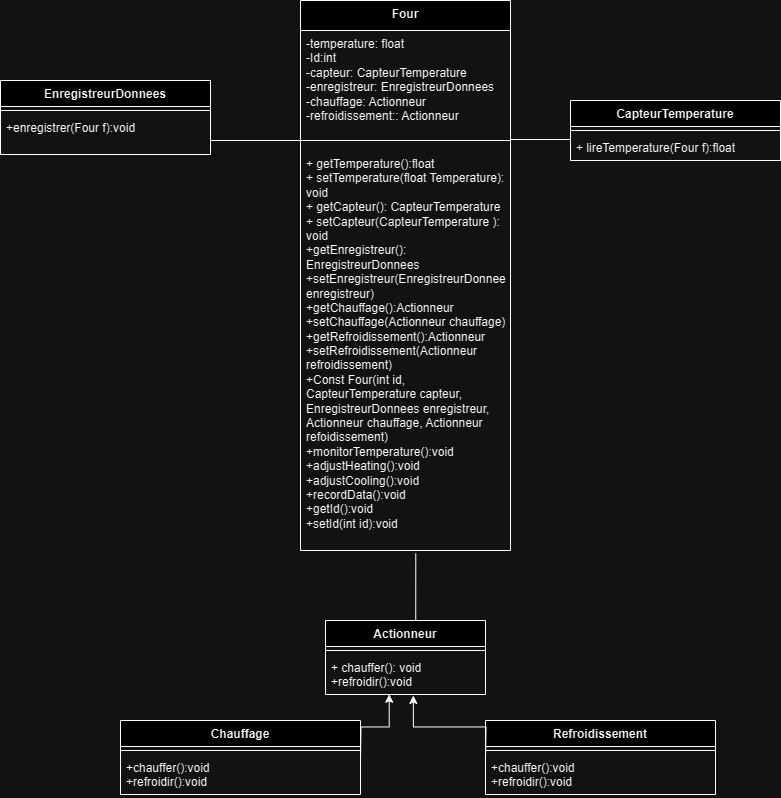

The diagram above was exported from draw.io. Its source (the exported page's mxGraphModel, read from the mxfile embedded in the PNG):
<mxGraphModel dx="817" dy="671" grid="1" gridSize="10" guides="1" tooltips="1" connect="1" arrows="1" fold="1" page="1" pageScale="1" pageWidth="827" pageHeight="1169" math="0" shadow="0">
  <root>
    <mxCell id="0" />
    <mxCell id="1" parent="0" />
    <mxCell id="k6o72Lyc_x7A5A6U_F3K-5" value="Four" style="swimlane;fontStyle=1;align=center;verticalAlign=top;childLayout=stackLayout;horizontal=1;startSize=30;horizontalStack=0;resizeParent=1;resizeParentMax=0;resizeLast=0;collapsible=1;marginBottom=0;whiteSpace=wrap;html=1;" parent="1" vertex="1">
      <mxGeometry x="330" y="60" width="210" height="550" as="geometry">
        <mxRectangle x="40" y="40" width="70" height="30" as="alternateBounds" />
      </mxGeometry>
    </mxCell>
    <mxCell id="k6o72Lyc_x7A5A6U_F3K-6" value="-temperature: float&lt;br&gt;-Id:int&lt;br&gt;-capteur: CapteurTemperature&lt;br&gt;-enregistreur: EnregistreurDonnees&lt;br&gt;-chauffage: Actionneur&lt;br&gt;-refroidissement:: Actionneur" style="text;strokeColor=none;fillColor=none;align=left;verticalAlign=top;spacingLeft=4;spacingRight=4;overflow=hidden;rotatable=0;points=[[0,0.5],[1,0.5]];portConstraint=eastwest;whiteSpace=wrap;html=1;" parent="k6o72Lyc_x7A5A6U_F3K-5" vertex="1">
      <mxGeometry y="30" width="210" height="100" as="geometry" />
    </mxCell>
    <mxCell id="k6o72Lyc_x7A5A6U_F3K-7" value="" style="line;strokeWidth=1;fillColor=none;align=left;verticalAlign=middle;spacingTop=-1;spacingLeft=3;spacingRight=3;rotatable=0;labelPosition=right;points=[];portConstraint=eastwest;strokeColor=inherit;" parent="k6o72Lyc_x7A5A6U_F3K-5" vertex="1">
      <mxGeometry y="130" width="210" height="20" as="geometry" />
    </mxCell>
    <mxCell id="k6o72Lyc_x7A5A6U_F3K-8" value="+ getTemperature():float&lt;br&gt;+ setTemperature(float Temperature): void &lt;br&gt;+ getCapteur(): CapteurTemperature&lt;br&gt;+ setCapteur(CapteurTemperature ): void&lt;br&gt;+getEnregistreur(): EnregistreurDonnees&lt;br&gt;+setEnregistreur(EnregistreurDonnees&lt;br&gt;enregistreur)&lt;br&gt;+getChauffage():Actionneur&lt;br&gt;+setChauffage(Actionneur chauffage)&lt;br&gt;+getRefroidissement():Actionneur&lt;br&gt;+setRefroidissement(Actionneur refroidissement)&lt;br&gt;+Const Four(int id, CapteurTemperature capteur, EnregistreurDonnees enregistreur, Actionneur chauffage, Actionneur refoidissement)&lt;br&gt;+monitorTemperature():void&lt;br&gt;+adjustHeating():void&lt;br&gt;+adjustCooling():void&lt;br&gt;+recordData():void&lt;br&gt;+getId():void&lt;br&gt;+setId(int id):void" style="text;strokeColor=none;fillColor=none;align=left;verticalAlign=top;spacingLeft=4;spacingRight=4;overflow=hidden;rotatable=0;points=[[0,0.5],[1,0.5]];portConstraint=eastwest;whiteSpace=wrap;html=1;glass=1;" parent="k6o72Lyc_x7A5A6U_F3K-5" vertex="1">
      <mxGeometry y="150" width="210" height="400" as="geometry" />
    </mxCell>
    <mxCell id="QvHLzYSVh4VhTCyDpWlh-5" value="CapteurTemperature" style="swimlane;fontStyle=1;align=center;verticalAlign=top;childLayout=stackLayout;horizontal=1;startSize=26;horizontalStack=0;resizeParent=1;resizeParentMax=0;resizeLast=0;collapsible=1;marginBottom=0;whiteSpace=wrap;html=1;" parent="1" vertex="1">
      <mxGeometry x="600" y="160" width="210" height="60" as="geometry" />
    </mxCell>
    <mxCell id="QvHLzYSVh4VhTCyDpWlh-7" value="" style="line;strokeWidth=1;fillColor=none;align=left;verticalAlign=middle;spacingTop=-1;spacingLeft=3;spacingRight=3;rotatable=0;labelPosition=right;points=[];portConstraint=eastwest;strokeColor=inherit;" parent="QvHLzYSVh4VhTCyDpWlh-5" vertex="1">
      <mxGeometry y="26" width="210" height="8" as="geometry" />
    </mxCell>
    <mxCell id="QvHLzYSVh4VhTCyDpWlh-8" value="+ lireTemperature(Four f):float" style="text;strokeColor=none;fillColor=none;align=left;verticalAlign=top;spacingLeft=4;spacingRight=4;overflow=hidden;rotatable=0;points=[[0,0.5],[1,0.5]];portConstraint=eastwest;whiteSpace=wrap;html=1;" parent="QvHLzYSVh4VhTCyDpWlh-5" vertex="1">
      <mxGeometry y="34" width="210" height="26" as="geometry" />
    </mxCell>
    <mxCell id="QvHLzYSVh4VhTCyDpWlh-9" value="Chauffage" style="swimlane;fontStyle=1;align=center;verticalAlign=top;childLayout=stackLayout;horizontal=1;startSize=26;horizontalStack=0;resizeParent=1;resizeParentMax=0;resizeLast=0;collapsible=1;marginBottom=0;whiteSpace=wrap;html=1;" parent="1" vertex="1">
      <mxGeometry x="150" y="780" width="240" height="74" as="geometry" />
    </mxCell>
    <mxCell id="QvHLzYSVh4VhTCyDpWlh-11" value="" style="line;strokeWidth=1;fillColor=none;align=left;verticalAlign=middle;spacingTop=-1;spacingLeft=3;spacingRight=3;rotatable=0;labelPosition=right;points=[];portConstraint=eastwest;strokeColor=inherit;" parent="QvHLzYSVh4VhTCyDpWlh-9" vertex="1">
      <mxGeometry y="26" width="240" height="8" as="geometry" />
    </mxCell>
    <mxCell id="QvHLzYSVh4VhTCyDpWlh-12" value="+chauffer():void&lt;br&gt;+refroidir():void" style="text;strokeColor=none;fillColor=none;align=left;verticalAlign=top;spacingLeft=4;spacingRight=4;overflow=hidden;rotatable=0;points=[[0,0.5],[1,0.5]];portConstraint=eastwest;whiteSpace=wrap;html=1;" parent="QvHLzYSVh4VhTCyDpWlh-9" vertex="1">
      <mxGeometry y="34" width="240" height="40" as="geometry" />
    </mxCell>
    <mxCell id="QvHLzYSVh4VhTCyDpWlh-13" value="Refroidissement " style="swimlane;fontStyle=1;align=center;verticalAlign=top;childLayout=stackLayout;horizontal=1;startSize=26;horizontalStack=0;resizeParent=1;resizeParentMax=0;resizeLast=0;collapsible=1;marginBottom=0;whiteSpace=wrap;html=1;" parent="1" vertex="1">
      <mxGeometry x="515" y="780" width="230" height="74" as="geometry" />
    </mxCell>
    <mxCell id="QvHLzYSVh4VhTCyDpWlh-15" value="" style="line;strokeWidth=1;fillColor=none;align=left;verticalAlign=middle;spacingTop=-1;spacingLeft=3;spacingRight=3;rotatable=0;labelPosition=right;points=[];portConstraint=eastwest;strokeColor=inherit;" parent="QvHLzYSVh4VhTCyDpWlh-13" vertex="1">
      <mxGeometry y="26" width="230" height="8" as="geometry" />
    </mxCell>
    <mxCell id="QvHLzYSVh4VhTCyDpWlh-16" value="+chauffer():void&lt;br&gt;+refroidir():void" style="text;strokeColor=none;fillColor=none;align=left;verticalAlign=top;spacingLeft=4;spacingRight=4;overflow=hidden;rotatable=0;points=[[0,0.5],[1,0.5]];portConstraint=eastwest;whiteSpace=wrap;html=1;" parent="QvHLzYSVh4VhTCyDpWlh-13" vertex="1">
      <mxGeometry y="34" width="230" height="40" as="geometry" />
    </mxCell>
    <mxCell id="QvHLzYSVh4VhTCyDpWlh-17" value="EnregistreurDonnees" style="swimlane;fontStyle=1;align=center;verticalAlign=top;childLayout=stackLayout;horizontal=1;startSize=26;horizontalStack=0;resizeParent=1;resizeParentMax=0;resizeLast=0;collapsible=1;marginBottom=0;whiteSpace=wrap;html=1;" parent="1" vertex="1">
      <mxGeometry x="30" y="140" width="210" height="74" as="geometry" />
    </mxCell>
    <mxCell id="QvHLzYSVh4VhTCyDpWlh-19" value="" style="line;strokeWidth=1;fillColor=none;align=left;verticalAlign=middle;spacingTop=-1;spacingLeft=3;spacingRight=3;rotatable=0;labelPosition=right;points=[];portConstraint=eastwest;strokeColor=inherit;" parent="QvHLzYSVh4VhTCyDpWlh-17" vertex="1">
      <mxGeometry y="26" width="210" height="8" as="geometry" />
    </mxCell>
    <mxCell id="QvHLzYSVh4VhTCyDpWlh-20" value="+enregistrer(Four f)&lt;span style=&quot;background-color: initial;&quot;&gt;:void&lt;/span&gt;" style="text;strokeColor=none;fillColor=none;align=left;verticalAlign=top;spacingLeft=4;spacingRight=4;overflow=hidden;rotatable=0;points=[[0,0.5],[1,0.5]];portConstraint=eastwest;whiteSpace=wrap;html=1;" parent="QvHLzYSVh4VhTCyDpWlh-17" vertex="1">
      <mxGeometry y="34" width="210" height="40" as="geometry" />
    </mxCell>
    <mxCell id="uhTG7SIEHEX-ZCdJqlXB-3" value="Actionneur" style="swimlane;fontStyle=1;align=center;verticalAlign=top;childLayout=stackLayout;horizontal=1;startSize=26;horizontalStack=0;resizeParent=1;resizeParentMax=0;resizeLast=0;collapsible=1;marginBottom=0;whiteSpace=wrap;html=1;" parent="1" vertex="1">
      <mxGeometry x="355" y="680" width="160" height="74" as="geometry" />
    </mxCell>
    <mxCell id="uhTG7SIEHEX-ZCdJqlXB-5" value="" style="line;strokeWidth=1;fillColor=none;align=left;verticalAlign=middle;spacingTop=-1;spacingLeft=3;spacingRight=3;rotatable=0;labelPosition=right;points=[];portConstraint=eastwest;strokeColor=inherit;" parent="uhTG7SIEHEX-ZCdJqlXB-3" vertex="1">
      <mxGeometry y="26" width="160" height="8" as="geometry" />
    </mxCell>
    <mxCell id="uhTG7SIEHEX-ZCdJqlXB-6" value="+ chauffer(): void&lt;br&gt;+refroidir():void" style="text;strokeColor=none;fillColor=none;align=left;verticalAlign=top;spacingLeft=4;spacingRight=4;overflow=hidden;rotatable=0;points=[[0,0.5],[1,0.5]];portConstraint=eastwest;whiteSpace=wrap;html=1;" parent="uhTG7SIEHEX-ZCdJqlXB-3" vertex="1">
      <mxGeometry y="34" width="160" height="40" as="geometry" />
    </mxCell>
    <mxCell id="uhTG7SIEHEX-ZCdJqlXB-12" style="edgeStyle=orthogonalEdgeStyle;rounded=0;orthogonalLoop=1;jettySize=auto;html=1;entryX=0.398;entryY=0.994;entryDx=0;entryDy=0;entryPerimeter=0;" parent="1" target="uhTG7SIEHEX-ZCdJqlXB-6" edge="1">
      <mxGeometry relative="1" as="geometry">
        <mxPoint x="390" y="819" as="sourcePoint" />
      </mxGeometry>
    </mxCell>
    <mxCell id="uhTG7SIEHEX-ZCdJqlXB-16" style="edgeStyle=orthogonalEdgeStyle;rounded=0;orthogonalLoop=1;jettySize=auto;html=1;entryX=0.549;entryY=1.024;entryDx=0;entryDy=0;entryPerimeter=0;" parent="1" target="uhTG7SIEHEX-ZCdJqlXB-6" edge="1">
      <mxGeometry relative="1" as="geometry">
        <mxPoint x="515" y="819" as="sourcePoint" />
      </mxGeometry>
    </mxCell>
    <mxCell id="g2655k7wv6lFrWQaMf2f-1" value="" style="endArrow=none;html=1;rounded=0;" edge="1" parent="1">
      <mxGeometry width="50" height="50" relative="1" as="geometry">
        <mxPoint x="240" y="200" as="sourcePoint" />
        <mxPoint x="330" y="200" as="targetPoint" />
      </mxGeometry>
    </mxCell>
    <mxCell id="g2655k7wv6lFrWQaMf2f-2" value="" style="endArrow=none;html=1;rounded=0;exitX=0;exitY=0.5;exitDx=0;exitDy=0;" edge="1" parent="1">
      <mxGeometry width="50" height="50" relative="1" as="geometry">
        <mxPoint x="600" y="199" as="sourcePoint" />
        <mxPoint x="540" y="199" as="targetPoint" />
      </mxGeometry>
    </mxCell>
    <mxCell id="g2655k7wv6lFrWQaMf2f-11" value="" style="endArrow=none;html=1;rounded=0;entryX=0.549;entryY=1.007;entryDx=0;entryDy=0;entryPerimeter=0;exitX=0.564;exitY=0.001;exitDx=0;exitDy=0;exitPerimeter=0;" edge="1" parent="1" source="uhTG7SIEHEX-ZCdJqlXB-3" target="k6o72Lyc_x7A5A6U_F3K-8">
      <mxGeometry width="50" height="50" relative="1" as="geometry">
        <mxPoint x="380" y="710" as="sourcePoint" />
        <mxPoint x="430" y="660" as="targetPoint" />
      </mxGeometry>
    </mxCell>
  </root>
</mxGraphModel>